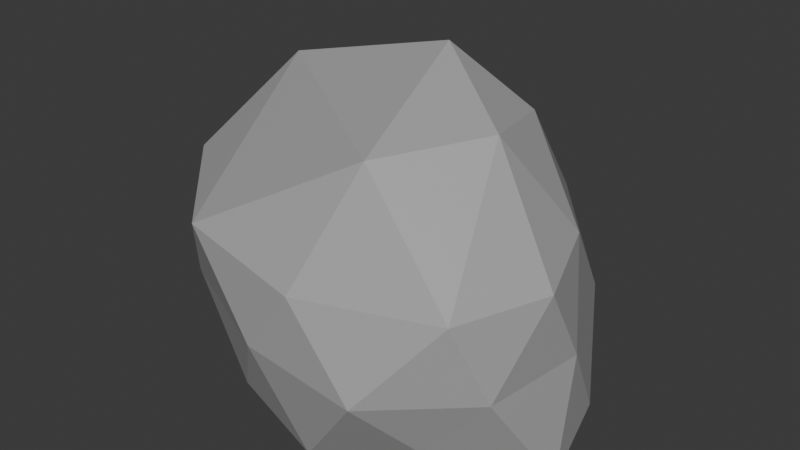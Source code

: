 # Source: Rock.blend  (saved by Blender 4.1.24; exported with 4.5.12 LTS)
import bpy
from mathutils import Matrix  # noqa: F401  (used for matrix-valued properties, if any)

bpy.ops.wm.read_factory_settings(use_empty=True)
scene = bpy.context.scene
scene.name = 'Scene'

# ---- collections
col_collection_2 = bpy.data.collections.new('Collection 2'); scene.collection.children.link(col_collection_2)

# ---- materials (node trees are filled in below, after node groups)
mat_lightgrey = bpy.data.materials.new('LightGrey')
mat_lightgrey.use_transparent_shadow = False

# ---- material node trees
mat_lightgrey.use_nodes = True; mat_lightgrey.node_tree.nodes.clear()
_N = mat_lightgrey.node_tree.nodes; _L = mat_lightgrey.node_tree.links
n0 = _N.new('ShaderNodeBsdfPrincipled'); n0.name = 'Principled BSDF'; n0.location = (10, 300)
n0.inputs[0].default_value = (0.392, 0.392, 0.392, 1.0)
n1 = _N.new('ShaderNodeOutputMaterial'); n1.name = 'Material Output'; n1.location = (300, 300)
_L.new(n0.outputs[0], n1.inputs[0])
n1.is_active_output = True

# ---- world
world_world = bpy.data.worlds.new('World'); scene.world = world_world
world_world.use_nodes = True; world_world.node_tree.nodes.clear()
_N = world_world.node_tree.nodes; _L = world_world.node_tree.links
n0 = _N.new('ShaderNodeOutputWorld'); n0.name = 'World Output'; n0.location = (300, 300)
n1 = _N.new('ShaderNodeBackground'); n1.name = 'Background'; n1.location = (10, 300)
n1.inputs[0].default_value = (0.05088, 0.05088, 0.05088, 1.0)
_L.new(n1.outputs[0], n0.inputs[0])
n0.is_active_output = True
world_world.color = (0.05088, 0.05088, 0.05088)
world_world.use_sun_shadow = False
world_world.sun_shadow_jitter_overblur = 0.0

# ---- meshes
me_icosphere_024 = bpy.data.meshes.new('Icosphere.024')
me_icosphere_024.from_pydata([(0.01296, -0.02413, 0.04418), (-0.487, -0.6517, 0.1722), (-0.9808, 0.2418, 0.08177), (0.02689, 0.7719, 0.1542), (0.8137, 0.2982, 0.1229), (0.4878, -0.555, 0.1932), (-1.169, -0.2297, 1.067), (-0.385, 0.8723, 0.8114), (0.2902, 0.8257, 0.914), (0.8345, -0.133, 0.9172), (-0.0247, -0.8146, 0.8932), (-0.04881, 0.2926, 1.709), (-0.5432, 0.1577, 0.004344), (-0.2532, -0.3878, 0.04167), (-0.734, -0.205, 0.05107), (-0.014, -0.7322, 0.0447), (0.2694, -0.3584, -0.003811), (-0.02436, 0.3945, 0.05124), (-0.4632, 0.6005, 0.09866), (0.447, 0.1804, 0.03349), (0.4365, 0.5531, 0.1153), (0.9001, -0.1215, -0.01212), (-0.2721, -0.8203, 0.5562), (0.3242, -0.832, 0.4938), (-1.081, -0.1151, 0.6278), (-0.8447, -0.5811, 0.6327), (-0.2323, 0.8895, 0.5026), (-0.7542, 0.5545, 0.5328), (0.6306, 0.5815, 0.5784), (0.1923, 0.8166, 0.5147), (0.7713, -0.4591, 0.5149), (0.8468, 0.07658, 0.5266), (-0.6784, -0.7389, 0.9889), (-1.091, 0.2855, 1.085), (-0.01526, 0.9358, 0.8814), (0.7026, 0.2647, 1.002), (0.6486, -0.5925, 0.9051), (-0.8583, 0.1517, 1.525), (0.1186, -0.4767, 1.427), (-0.3814, 0.7814, 1.296), (0.3161, 0.4551, 1.42), (0.442, -0.002439, 1.476)], [], [(0, 13, 12), (1, 13, 15), (0, 12, 17), (0, 17, 19), (0, 19, 16), (1, 15, 22), (2, 14, 24), (3, 18, 26), (4, 20, 28), (5, 21, 30), (1, 22, 25), (2, 24, 27), (3, 26, 29), (4, 28, 31), (5, 30, 23), (6, 32, 37), (7, 33, 39), (8, 34, 40), (9, 35, 41), (10, 36, 38), (38, 41, 11), (38, 36, 41), (36, 9, 41), (41, 40, 11), (41, 35, 40), (35, 8, 40), (40, 39, 11), (40, 34, 39), (34, 7, 39), (39, 37, 11), (39, 33, 37), (33, 6, 37), (37, 38, 11), (37, 32, 38), (32, 10, 38), (23, 36, 10), (23, 30, 36), (30, 9, 36), (31, 35, 9), (31, 28, 35), (28, 8, 35), (29, 34, 8), (29, 26, 34), (26, 7, 34), (27, 33, 7), (27, 24, 33), (24, 6, 33), (25, 32, 6), (25, 22, 32), (22, 10, 32), (30, 31, 9), (30, 21, 31), (21, 4, 31), (28, 29, 8), (28, 20, 29), (20, 3, 29), (26, 27, 7), (26, 18, 27), (18, 2, 27), (24, 25, 6), (24, 14, 25), (14, 1, 25), (22, 23, 10), (22, 15, 23), (15, 5, 23), (16, 21, 5), (16, 19, 21), (19, 4, 21), (19, 20, 4), (19, 17, 20), (17, 3, 20), (17, 18, 3), (17, 12, 18), (12, 2, 18), (15, 16, 5), (15, 13, 16), (13, 0, 16), (12, 14, 2), (12, 13, 14), (13, 1, 14)])
_uv = me_icosphere_024.uv_layers.new(name='UVMap')
_uv.uv.foreach_set('vector', [0.1818, 0.0, 0.2273, 0.07873, 0.1364, 0.07873, 0.2727, 0.1575, 0.3182, 0.07873, 0.3636, 0.1575, 0.9091, 0.0, 0.9545, 0.07873, 0.8636, 0.07873, 0.7273, 0.0, 0.7727, 0.07873, 0.6818, 0.07873, 0.5455, 0.0, 0.5909, 0.07873, 0.5, 0.07873, 0.2727, 0.1575, 0.3636, 0.1575, 0.3182, 0.2362, 0.09091, 0.1575, 0.1818, 0.1575, 0.1364, 0.2362, 0.8182, 0.1575, 0.9091, 0.1575, 0.8636, 0.2362, 0.6364, 0.1575, 0.7273, 0.1575, 0.6818, 0.2362, 0.4545, 0.1575, 0.5455, 0.1575, 0.5, 0.2362, 0.2727, 0.1575, 0.3182, 0.2362, 0.2273, 0.2362, 0.09091, 0.1575, 0.1364, 0.2362, 0.04546, 0.2362, 0.8182, 0.1575, 0.8636, 0.2362, 0.7727, 0.2362, 0.6364, 0.1575, 0.6818, 0.2362, 0.5909, 0.2362, 0.4545, 0.1575, 0.5, 0.2362, 0.4091, 0.2362, 0.1818, 0.3149, 0.2727, 0.3149, 0.2273, 0.3937, 0.0, 0.3149, 0.09091, 0.3149, 0.04546, 0.3937, 0.7273, 0.3149, 0.8182, 0.3149, 0.7727, 0.3937, 0.5455, 0.3149, 0.6364, 0.3149, 0.5909, 0.3937, 0.3636, 0.3149, 0.4545, 0.3149, 0.4091, 0.3937, 0.4091, 0.3937, 0.5, 0.3937, 0.4545, 0.4724, 0.4091, 0.3937, 0.4545, 0.3149, 0.5, 0.3937, 0.4545, 0.3149, 0.5455, 0.3149, 0.5, 0.3937, 0.5909, 0.3937, 0.6818, 0.3937, 0.6364, 0.4724, 0.5909, 0.3937, 0.6364, 0.3149, 0.6818, 0.3937, 0.6364, 0.3149, 0.7273, 0.3149, 0.6818, 0.3937, 0.7727, 0.3937, 0.8636, 0.3937, 0.8182, 0.4724, 0.7727, 0.3937, 0.8182, 0.3149, 0.8636, 0.3937, 0.8182, 0.3149, 0.9091, 0.3149, 0.8636, 0.3937, 0.04546, 0.3937, 0.1364, 0.3937, 0.09091, 0.4724, 0.04546, 0.3937, 0.09091, 0.3149, 0.1364, 0.3937, 0.09091, 0.3149, 0.1818, 0.3149, 0.1364, 0.3937, 0.2273, 0.3937, 0.3182, 0.3937, 0.2727, 0.4724, 0.2273, 0.3937, 0.2727, 0.3149, 0.3182, 0.3937, 0.2727, 0.3149, 0.3636, 0.3149, 0.3182, 0.3937, 0.4091, 0.2362, 0.4545, 0.3149, 0.3636, 0.3149, 0.4091, 0.2362, 0.5, 0.2362, 0.4545, 0.3149, 0.5, 0.2362, 0.5455, 0.3149, 0.4545, 0.3149, 0.5909, 0.2362, 0.6364, 0.3149, 0.5455, 0.3149, 0.5909, 0.2362, 0.6818, 0.2362, 0.6364, 0.3149, 0.6818, 0.2362, 0.7273, 0.3149, 0.6364, 0.3149, 0.7727, 0.2362, 0.8182, 0.3149, 0.7273, 0.3149, 0.7727, 0.2362, 0.8636, 0.2362, 0.8182, 0.3149, 0.8636, 0.2362, 0.9091, 0.3149, 0.8182, 0.3149, 0.04546, 0.2362, 0.09091, 0.3149, 0.0, 0.3149, 0.04546, 0.2362, 0.1364, 0.2362, 0.09091, 0.3149, 0.1364, 0.2362, 0.1818, 0.3149, 0.09091, 0.3149, 0.2273, 0.2362, 0.2727, 0.3149, 0.1818, 0.3149, 0.2273, 0.2362, 0.3182, 0.2362, 0.2727, 0.3149, 0.3182, 0.2362, 0.3636, 0.3149, 0.2727, 0.3149, 0.5, 0.2362, 0.5909, 0.2362, 0.5455, 0.3149, 0.5, 0.2362, 0.5455, 0.1575, 0.5909, 0.2362, 0.5455, 0.1575, 0.6364, 0.1575, 0.5909, 0.2362, 0.6818, 0.2362, 0.7727, 0.2362, 0.7273, 0.3149, 0.6818, 0.2362, 0.7273, 0.1575, 0.7727, 0.2362, 0.7273, 0.1575, 0.8182, 0.1575, 0.7727, 0.2362, 0.8636, 0.2362, 0.9545, 0.2362, 0.9091, 0.3149, 0.8636, 0.2362, 0.9091, 0.1575, 0.9545, 0.2362, 0.9091, 0.1575, 1.0, 0.1575, 0.9545, 0.2362, 0.1364, 0.2362, 0.2273, 0.2362, 0.1818, 0.3149, 0.1364, 0.2362, 0.1818, 0.1575, 0.2273, 0.2362, 0.1818, 0.1575, 0.2727, 0.1575, 0.2273, 0.2362, 0.3182, 0.2362, 0.4091, 0.2362, 0.3636, 0.3149, 0.3182, 0.2362, 0.3636, 0.1575, 0.4091, 0.2362, 0.3636, 0.1575, 0.4545, 0.1575, 0.4091, 0.2362, 0.5, 0.07873, 0.5455, 0.1575, 0.4545, 0.1575, 0.5, 0.07873, 0.5909, 0.07873, 0.5455, 0.1575, 0.5909, 0.07873, 0.6364, 0.1575, 0.5455, 0.1575, 0.6818, 0.07873, 0.7273, 0.1575, 0.6364, 0.1575, 0.6818, 0.07873, 0.7727, 0.07873, 0.7273, 0.1575, 0.7727, 0.07873, 0.8182, 0.1575, 0.7273, 0.1575, 0.8636, 0.07873, 0.9091, 0.1575, 0.8182, 0.1575, 0.8636, 0.07873, 0.9545, 0.07873, 0.9091, 0.1575, 0.9545, 0.07873, 1.0, 0.1575, 0.9091, 0.1575, 0.3636, 0.1575, 0.4091, 0.07873, 0.4545, 0.1575, 0.3636, 0.1575, 0.3182, 0.07873, 0.4091, 0.07873, 0.3182, 0.07873, 0.3636, 0.0, 0.4091, 0.07873, 0.1364, 0.07873, 0.1818, 0.1575, 0.09091, 0.1575, 0.1364, 0.07873, 0.2273, 0.07873, 0.1818, 0.1575, 0.2273, 0.07873, 0.2727, 0.1575, 0.1818, 0.1575])
me_icosphere_024.materials.append(mat_lightgrey)
me_icosphere_024.update()

# ---- objects
ob_icosphere_024 = bpy.data.objects.new('Icosphere.024', me_icosphere_024)

# ---- transforms, parenting, visibility, modifiers, constraints
ob_icosphere_024.location = (0.0, 0.0, 0.0)

# ---- collection membership
col_collection_2.objects.link(ob_icosphere_024)

# ---- scene / render settings (as saved in the file)
scene.frame_start = 1; scene.frame_end = 250; scene.frame_set(1)
scene.render.engine = 'BLENDER_EEVEE_NEXT'
scene.cycles.sampling_pattern = 'TABULATED_SOBOL'
scene.eevee.ray_tracing_options.trace_max_roughness = 0.0
bpy.context.view_layer.update()

# ---- added for rendering (the .blend has no active camera and no usable light): camera, sun
cam_auto = bpy.data.cameras.new('AutoCamera')
cam_auto.lens = 50.0
cam_auto.sensor_width = 36.0
cam_auto.clip_end = 1000.0
ob_auto_camera = bpy.data.objects.new('AutoCamera', cam_auto)
scene.collection.objects.link(ob_auto_camera)
ob_auto_camera.location = (2.84454, -3.52265, 3.23129)
ob_auto_camera.rotation_euler = (1.09748, -7.21219e-08, 0.694738)
scene.camera = ob_auto_camera
light_auto_sun = bpy.data.lights.new('AutoSun', 'SUN')
light_auto_sun.energy = 3.0
light_auto_sun.angle = 0.0523599
ob_auto_sun = bpy.data.objects.new('AutoSun', light_auto_sun)
scene.collection.objects.link(ob_auto_sun)
ob_auto_sun.rotation_euler = (0.872665, 0.174533, 0.523599)
bpy.context.view_layer.update()

